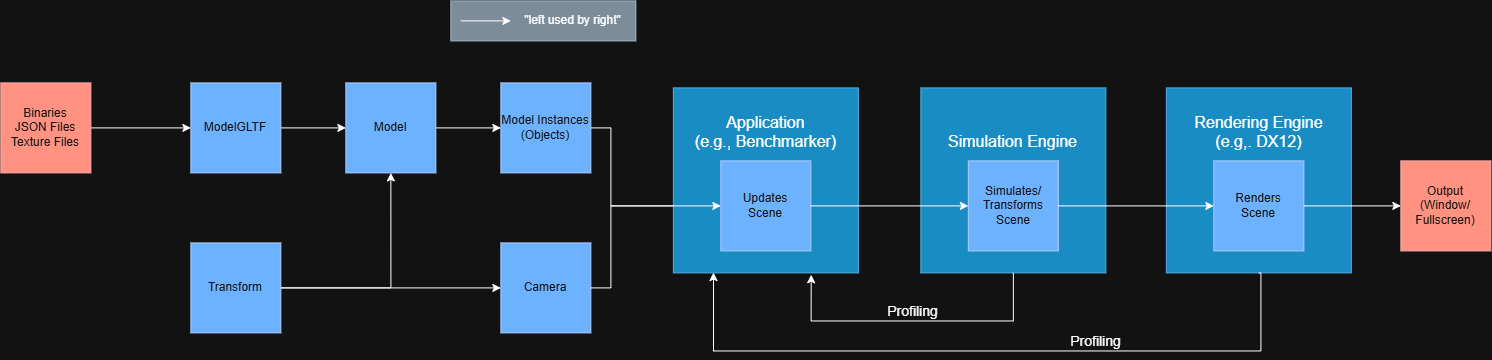

The diagram above was exported from draw.io. Its source (the exported page's mxGraphModel, read from the mxfile embedded in the PNG):
<mxGraphModel dx="2015" dy="827" grid="1" gridSize="10" guides="1" tooltips="1" connect="1" arrows="1" fold="1" page="1" pageScale="1" pageWidth="850" pageHeight="1100" math="0" shadow="0">
  <root>
    <mxCell id="0" />
    <mxCell id="1" parent="0" />
    <mxCell id="cOO9ci66Q1q3S_SDpa92-8" edge="1" parent="1" source="cOO9ci66Q1q3S_SDpa92-5" style="edgeStyle=orthogonalEdgeStyle;rounded=0;orthogonalLoop=1;jettySize=auto;html=1;entryX=0;entryY=0.5;entryDx=0;entryDy=0;" target="cOO9ci66Q1q3S_SDpa92-3">
      <mxGeometry relative="1" as="geometry">
        <Array as="points">
          <mxPoint x="-189.94" y="147" />
          <mxPoint x="-189.94" y="225" />
        </Array>
      </mxGeometry>
    </mxCell>
    <mxCell id="cOO9ci66Q1q3S_SDpa92-5" parent="1" style="whiteSpace=wrap;html=1;aspect=fixed;fillColor=#0050ef;fontColor=#ffffff;strokeColor=#001DBC;" value="Model Instances&lt;br&gt;(Objects)" vertex="1">
      <mxGeometry height="90" width="90" x="-300" y="102" as="geometry" />
    </mxCell>
    <mxCell id="cOO9ci66Q1q3S_SDpa92-6" parent="1" style="whiteSpace=wrap;html=1;aspect=fixed;fillColor=#0050ef;fontColor=#ffffff;strokeColor=#001DBC;" value="Camera" vertex="1">
      <mxGeometry height="90" width="90" x="-300" y="262" as="geometry" />
    </mxCell>
    <mxCell id="cOO9ci66Q1q3S_SDpa92-11" edge="1" parent="1" source="cOO9ci66Q1q3S_SDpa92-9" style="edgeStyle=orthogonalEdgeStyle;rounded=0;orthogonalLoop=1;jettySize=auto;html=1;" target="cOO9ci66Q1q3S_SDpa92-5" value="">
      <mxGeometry relative="1" as="geometry" />
    </mxCell>
    <mxCell id="cOO9ci66Q1q3S_SDpa92-9" parent="1" style="whiteSpace=wrap;html=1;aspect=fixed;fillColor=#0050ef;fontColor=#ffffff;strokeColor=#001DBC;" value="Model" vertex="1">
      <mxGeometry height="90" width="90" x="-455" y="102" as="geometry" />
    </mxCell>
    <mxCell id="cOO9ci66Q1q3S_SDpa92-14" edge="1" parent="1" source="cOO9ci66Q1q3S_SDpa92-12" style="edgeStyle=orthogonalEdgeStyle;rounded=0;orthogonalLoop=1;jettySize=auto;html=1;" target="cOO9ci66Q1q3S_SDpa92-6">
      <mxGeometry relative="1" as="geometry" />
    </mxCell>
    <mxCell id="cOO9ci66Q1q3S_SDpa92-12" parent="1" style="whiteSpace=wrap;html=1;aspect=fixed;fillColor=#0050ef;fontColor=#ffffff;strokeColor=#001DBC;" value="Transform" vertex="1">
      <mxGeometry height="90" width="90" x="-610" y="262" as="geometry" />
    </mxCell>
    <mxCell id="cOO9ci66Q1q3S_SDpa92-13" edge="1" parent="1" source="cOO9ci66Q1q3S_SDpa92-12" style="edgeStyle=orthogonalEdgeStyle;rounded=0;orthogonalLoop=1;jettySize=auto;html=1;entryX=0.5;entryY=1;entryDx=0;entryDy=0;" target="cOO9ci66Q1q3S_SDpa92-9">
      <mxGeometry relative="1" as="geometry" />
    </mxCell>
    <mxCell id="cOO9ci66Q1q3S_SDpa92-22" connectable="0" parent="1" style="group" value="" vertex="1">
      <mxGeometry height="40" width="185" x="-350" y="20" as="geometry" />
    </mxCell>
    <mxCell id="cOO9ci66Q1q3S_SDpa92-17" parent="cOO9ci66Q1q3S_SDpa92-22" style="rounded=0;whiteSpace=wrap;html=1;fillColor=#647687;fontColor=#ffffff;strokeColor=#314354;" value="&lt;span style=&quot;white-space: pre;&quot;&gt;&#09;&lt;/span&gt;&lt;span style=&quot;white-space: pre;&quot;&gt;&#09;&lt;/span&gt;&amp;nbsp;&amp;nbsp;&lt;span style=&quot;color: light-dark(rgb(0, 0, 0), rgb(255, 255, 255));&quot;&gt;&quot;left used by right&quot;&lt;/span&gt;" vertex="1">
      <mxGeometry height="40" width="185" as="geometry" />
    </mxCell>
    <mxCell id="cOO9ci66Q1q3S_SDpa92-20" edge="1" parent="cOO9ci66Q1q3S_SDpa92-22" style="endArrow=classic;html=1;rounded=0;" value="">
      <mxGeometry height="50" relative="1" width="50" as="geometry">
        <mxPoint x="10" y="20" as="sourcePoint" />
        <mxPoint x="60" y="20" as="targetPoint" />
      </mxGeometry>
    </mxCell>
    <mxCell id="WdJgKGwahKCBe2Tlpn2Z-7" edge="1" parent="1" style="edgeStyle=orthogonalEdgeStyle;rounded=0;orthogonalLoop=1;jettySize=auto;html=1;" target="cOO9ci66Q1q3S_SDpa92-9" value="">
      <mxGeometry relative="1" as="geometry">
        <mxPoint x="-550" y="147" as="sourcePoint" />
      </mxGeometry>
    </mxCell>
    <mxCell id="WdJgKGwahKCBe2Tlpn2Z-6" parent="1" style="whiteSpace=wrap;html=1;aspect=fixed;fillColor=#0050ef;fontColor=#ffffff;strokeColor=#001DBC;" value="ModelGLTF" vertex="1">
      <mxGeometry height="90" width="90" x="-610" y="102" as="geometry" />
    </mxCell>
    <mxCell id="WdJgKGwahKCBe2Tlpn2Z-10" parent="1" style="whiteSpace=wrap;html=1;aspect=fixed;fillColor=#e51400;fontColor=#ffffff;strokeColor=#B20000;" value="Output (Window/&lt;br&gt;Fullscreen)" vertex="1">
      <mxGeometry height="90" width="90" x="600" y="180" as="geometry" />
    </mxCell>
    <mxCell id="WdJgKGwahKCBe2Tlpn2Z-21" edge="1" parent="1" source="WdJgKGwahKCBe2Tlpn2Z-19" style="edgeStyle=orthogonalEdgeStyle;rounded=0;orthogonalLoop=1;jettySize=auto;html=1;" target="WdJgKGwahKCBe2Tlpn2Z-6">
      <mxGeometry relative="1" as="geometry" />
    </mxCell>
    <mxCell id="WdJgKGwahKCBe2Tlpn2Z-19" parent="1" style="whiteSpace=wrap;html=1;aspect=fixed;fillColor=#e51400;fontColor=#ffffff;strokeColor=#B20000;" value="Binaries&lt;br&gt;JSON Files&lt;br&gt;Texture Files" vertex="1">
      <mxGeometry height="90" width="90" x="-800" y="102" as="geometry" />
    </mxCell>
    <mxCell id="ji3VRrw9ccXGSoViEN9W-15" connectable="0" parent="1" style="group" value="" vertex="1">
      <mxGeometry height="185" width="185" x="120" y="107" as="geometry" />
    </mxCell>
    <mxCell id="ji3VRrw9ccXGSoViEN9W-10" parent="ji3VRrw9ccXGSoViEN9W-15" style="whiteSpace=wrap;html=1;aspect=fixed;fillColor=#1ba1e2;fontColor=#ffffff;strokeColor=#006EAF;align=center;horizontal=1;verticalAlign=top;" value="&lt;div&gt;&lt;font style=&quot;font-size: 16px; color: light-dark(rgb(0, 0, 0), rgb(255, 255, 255));&quot;&gt;&lt;br&gt;&lt;/font&gt;&lt;/div&gt;&lt;font style=&quot;font-size: 16px; color: light-dark(rgb(0, 0, 0), rgb(255, 255, 255));&quot;&gt;&lt;br&gt;Simulation Engine&lt;br&gt;&lt;/font&gt;" vertex="1">
      <mxGeometry height="185" width="185" as="geometry" />
    </mxCell>
    <mxCell id="ji3VRrw9ccXGSoViEN9W-11" parent="ji3VRrw9ccXGSoViEN9W-15" style="whiteSpace=wrap;html=1;aspect=fixed;fillColor=#0050ef;fontColor=#ffffff;strokeColor=#001DBC;" value="Simulates/&lt;br&gt;Transforms&lt;br&gt;Scene" vertex="1">
      <mxGeometry height="90" width="90" x="47.5" y="73" as="geometry" />
    </mxCell>
    <mxCell id="ji3VRrw9ccXGSoViEN9W-16" connectable="0" parent="1" style="group" value="" vertex="1">
      <mxGeometry height="185" width="185" x="365.5" y="107" as="geometry" />
    </mxCell>
    <mxCell id="ji3VRrw9ccXGSoViEN9W-12" parent="ji3VRrw9ccXGSoViEN9W-16" style="whiteSpace=wrap;html=1;aspect=fixed;fillColor=#1ba1e2;fontColor=#ffffff;strokeColor=#006EAF;align=center;horizontal=1;verticalAlign=top;" value="&lt;div&gt;&lt;span style=&quot;color: light-dark(rgb(0, 0, 0), rgb(255, 255, 255)); font-size: 16px; background-color: transparent;&quot;&gt;&lt;br&gt;Rendering Engine&lt;/span&gt;&lt;/div&gt;&lt;font style=&quot;font-size: 16px; color: light-dark(rgb(0, 0, 0), rgb(255, 255, 255));&quot;&gt;(e.g,. DX12)&lt;/font&gt;" vertex="1">
      <mxGeometry height="185" width="185" as="geometry" />
    </mxCell>
    <mxCell id="ji3VRrw9ccXGSoViEN9W-13" parent="ji3VRrw9ccXGSoViEN9W-16" style="whiteSpace=wrap;html=1;aspect=fixed;fillColor=#0050ef;fontColor=#ffffff;strokeColor=#001DBC;" value="Renders &lt;br&gt;Scene" vertex="1">
      <mxGeometry height="90" width="90" x="47.5" y="73" as="geometry" />
    </mxCell>
    <mxCell id="ji3VRrw9ccXGSoViEN9W-21" connectable="0" parent="1" style="group" value="" vertex="1">
      <mxGeometry height="185" width="185" x="-127.5" y="107" as="geometry" />
    </mxCell>
    <mxCell id="WdJgKGwahKCBe2Tlpn2Z-1" parent="ji3VRrw9ccXGSoViEN9W-21" style="whiteSpace=wrap;html=1;aspect=fixed;fillColor=#1ba1e2;fontColor=#ffffff;strokeColor=#006EAF;align=center;horizontal=1;verticalAlign=top;" value="&lt;font style=&quot;font-size: 16px; color: light-dark(rgb(0, 0, 0), rgb(255, 255, 255));&quot;&gt;&lt;br&gt;Application&lt;br&gt;(e.g., Benchmarker)&lt;/font&gt;" vertex="1">
      <mxGeometry height="185" width="185" as="geometry" />
    </mxCell>
    <mxCell id="cOO9ci66Q1q3S_SDpa92-3" parent="ji3VRrw9ccXGSoViEN9W-21" style="whiteSpace=wrap;html=1;aspect=fixed;fillColor=#0050ef;fontColor=#ffffff;strokeColor=#001DBC;" value="Updates&lt;br&gt;Scene" vertex="1">
      <mxGeometry height="90" width="90" x="47.5" y="73" as="geometry" />
    </mxCell>
    <mxCell id="cOO9ci66Q1q3S_SDpa92-7" edge="1" parent="1" source="cOO9ci66Q1q3S_SDpa92-6" style="edgeStyle=orthogonalEdgeStyle;rounded=0;orthogonalLoop=1;jettySize=auto;html=1;" target="cOO9ci66Q1q3S_SDpa92-3" value="">
      <mxGeometry relative="1" as="geometry">
        <Array as="points">
          <mxPoint x="-189.94" y="307" />
          <mxPoint x="-189.94" y="225" />
        </Array>
      </mxGeometry>
    </mxCell>
    <mxCell id="ji3VRrw9ccXGSoViEN9W-22" edge="1" parent="1" source="cOO9ci66Q1q3S_SDpa92-3" style="edgeStyle=orthogonalEdgeStyle;rounded=0;orthogonalLoop=1;jettySize=auto;html=1;exitX=1;exitY=0.5;exitDx=0;exitDy=0;" target="ji3VRrw9ccXGSoViEN9W-11">
      <mxGeometry relative="1" as="geometry" />
    </mxCell>
    <mxCell id="ji3VRrw9ccXGSoViEN9W-23" edge="1" parent="1" source="ji3VRrw9ccXGSoViEN9W-11" style="edgeStyle=orthogonalEdgeStyle;rounded=0;orthogonalLoop=1;jettySize=auto;html=1;exitX=1;exitY=0.5;exitDx=0;exitDy=0;" target="ji3VRrw9ccXGSoViEN9W-13">
      <mxGeometry relative="1" as="geometry" />
    </mxCell>
    <mxCell id="WdJgKGwahKCBe2Tlpn2Z-11" edge="1" parent="1" source="ji3VRrw9ccXGSoViEN9W-13" style="edgeStyle=orthogonalEdgeStyle;rounded=0;orthogonalLoop=1;jettySize=auto;html=1;entryX=0;entryY=0.5;entryDx=0;entryDy=0;exitX=1;exitY=0.5;exitDx=0;exitDy=0;" target="WdJgKGwahKCBe2Tlpn2Z-10">
      <mxGeometry relative="1" as="geometry">
        <mxPoint x="460" y="216" as="sourcePoint" />
        <mxPoint x="490" y="215" as="targetPoint" />
      </mxGeometry>
    </mxCell>
    <mxCell id="ji3VRrw9ccXGSoViEN9W-24" edge="1" parent="1" source="ji3VRrw9ccXGSoViEN9W-10" style="edgeStyle=orthogonalEdgeStyle;rounded=0;orthogonalLoop=1;jettySize=auto;html=1;exitX=0.5;exitY=1;exitDx=0;exitDy=0;entryX=0.745;entryY=1.01;entryDx=0;entryDy=0;entryPerimeter=0;" target="WdJgKGwahKCBe2Tlpn2Z-1">
      <mxGeometry relative="1" as="geometry">
        <Array as="points">
          <mxPoint x="212.53" y="340.06" />
          <mxPoint x="10.06" y="340.06" />
        </Array>
        <mxPoint x="10" y="340" as="targetPoint" />
      </mxGeometry>
    </mxCell>
    <mxCell id="ji3VRrw9ccXGSoViEN9W-25" connectable="0" parent="ji3VRrw9ccXGSoViEN9W-24" style="edgeLabel;html=1;align=center;verticalAlign=middle;resizable=0;points=[];fontSize=14;" value="Profiling" vertex="1">
      <mxGeometry relative="1" x="0.0929" y="7" as="geometry">
        <mxPoint x="13" y="-17" as="offset" />
      </mxGeometry>
    </mxCell>
    <mxCell id="ji3VRrw9ccXGSoViEN9W-26" edge="1" parent="1" source="ji3VRrw9ccXGSoViEN9W-12" style="edgeStyle=orthogonalEdgeStyle;rounded=0;orthogonalLoop=1;jettySize=auto;html=1;exitX=0.5;exitY=1;exitDx=0;exitDy=0;entryX=0.217;entryY=0.998;entryDx=0;entryDy=0;entryPerimeter=0;" target="WdJgKGwahKCBe2Tlpn2Z-1">
      <mxGeometry relative="1" as="geometry">
        <Array as="points">
          <mxPoint x="460.06" y="292.06" />
          <mxPoint x="460.06" y="370.06" />
          <mxPoint x="-87.35" y="370.06" />
        </Array>
        <mxPoint x="508" y="390" as="sourcePoint" />
        <mxPoint x="260" y="390" as="targetPoint" />
      </mxGeometry>
    </mxCell>
    <mxCell id="ji3VRrw9ccXGSoViEN9W-27" connectable="0" parent="ji3VRrw9ccXGSoViEN9W-26" style="edgeLabel;html=1;align=center;verticalAlign=middle;resizable=0;points=[];fontSize=14;" value="Profiling" vertex="1">
      <mxGeometry relative="1" x="0.0929" y="7" as="geometry">
        <mxPoint x="140" y="-17" as="offset" />
      </mxGeometry>
    </mxCell>
  </root>
</mxGraphModel>